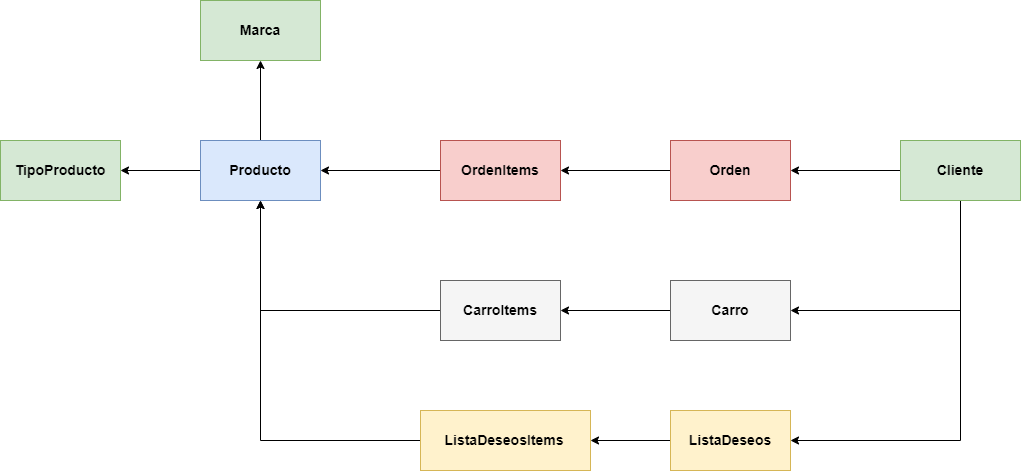

The diagram above was exported from draw.io. Its source (the exported page's mxGraphModel, read from the mxfile embedded in the PNG):
<mxGraphModel dx="2249" dy="762" grid="1" gridSize="10" guides="1" tooltips="1" connect="1" arrows="1" fold="1" page="1" pageScale="1" pageWidth="827" pageHeight="1169" math="0" shadow="0">
  <root>
    <mxCell id="0" />
    <mxCell id="1" parent="0" />
    <mxCell id="2" value="" style="edgeStyle=orthogonalEdgeStyle;rounded=0;orthogonalLoop=1;jettySize=auto;html=1;" edge="1" source="4" target="5" parent="1">
      <mxGeometry relative="1" as="geometry" />
    </mxCell>
    <mxCell id="3" value="" style="edgeStyle=orthogonalEdgeStyle;rounded=0;orthogonalLoop=1;jettySize=auto;html=1;" edge="1" source="4" target="6" parent="1">
      <mxGeometry relative="1" as="geometry" />
    </mxCell>
    <mxCell id="4" value="" style="rounded=0;whiteSpace=wrap;html=1;fillColor=#dae8fc;strokeColor=#6c8ebf;" vertex="1" parent="1">
      <mxGeometry x="140" y="190" width="120" height="60" as="geometry" />
    </mxCell>
    <mxCell id="5" value="" style="rounded=0;whiteSpace=wrap;html=1;fillColor=#d5e8d4;strokeColor=#82b366;" vertex="1" parent="1">
      <mxGeometry x="140" y="50" width="120" height="60" as="geometry" />
    </mxCell>
    <mxCell id="6" value="" style="rounded=0;whiteSpace=wrap;html=1;fillColor=#d5e8d4;strokeColor=#82b366;" vertex="1" parent="1">
      <mxGeometry x="-60" y="190" width="120" height="60" as="geometry" />
    </mxCell>
    <mxCell id="7" style="edgeStyle=orthogonalEdgeStyle;rounded=0;orthogonalLoop=1;jettySize=auto;html=1;entryX=1;entryY=0.5;entryDx=0;entryDy=0;" edge="1" source="8" target="4" parent="1">
      <mxGeometry relative="1" as="geometry" />
    </mxCell>
    <mxCell id="8" value="" style="rounded=0;whiteSpace=wrap;html=1;fillColor=#f8cecc;strokeColor=#b85450;" vertex="1" parent="1">
      <mxGeometry x="380" y="190" width="120" height="60" as="geometry" />
    </mxCell>
    <mxCell id="9" value="" style="edgeStyle=orthogonalEdgeStyle;rounded=0;orthogonalLoop=1;jettySize=auto;html=1;" edge="1" source="12" target="16" parent="1">
      <mxGeometry relative="1" as="geometry" />
    </mxCell>
    <mxCell id="10" style="edgeStyle=orthogonalEdgeStyle;rounded=0;orthogonalLoop=1;jettySize=auto;html=1;entryX=1;entryY=0.5;entryDx=0;entryDy=0;" edge="1" source="12" target="14" parent="1">
      <mxGeometry relative="1" as="geometry">
        <Array as="points">
          <mxPoint x="900" y="360" />
        </Array>
      </mxGeometry>
    </mxCell>
    <mxCell id="11" style="edgeStyle=orthogonalEdgeStyle;rounded=0;orthogonalLoop=1;jettySize=auto;html=1;entryX=1;entryY=0.5;entryDx=0;entryDy=0;" edge="1" source="12" target="20" parent="1">
      <mxGeometry relative="1" as="geometry">
        <Array as="points">
          <mxPoint x="900" y="490" />
        </Array>
      </mxGeometry>
    </mxCell>
    <mxCell id="12" value="" style="rounded=0;whiteSpace=wrap;html=1;fillColor=#d5e8d4;strokeColor=#82b366;" vertex="1" parent="1">
      <mxGeometry x="840" y="190" width="120" height="60" as="geometry" />
    </mxCell>
    <mxCell id="13" value="" style="edgeStyle=orthogonalEdgeStyle;rounded=0;orthogonalLoop=1;jettySize=auto;html=1;" edge="1" source="14" target="18" parent="1">
      <mxGeometry relative="1" as="geometry" />
    </mxCell>
    <mxCell id="14" value="" style="rounded=0;whiteSpace=wrap;html=1;fillColor=#f5f5f5;fontColor=#333333;strokeColor=#666666;" vertex="1" parent="1">
      <mxGeometry x="610" y="330" width="120" height="60" as="geometry" />
    </mxCell>
    <mxCell id="15" value="" style="edgeStyle=orthogonalEdgeStyle;rounded=0;orthogonalLoop=1;jettySize=auto;html=1;" edge="1" source="16" target="8" parent="1">
      <mxGeometry relative="1" as="geometry" />
    </mxCell>
    <mxCell id="16" value="" style="rounded=0;whiteSpace=wrap;html=1;fillColor=#f8cecc;strokeColor=#b85450;" vertex="1" parent="1">
      <mxGeometry x="610" y="190" width="120" height="60" as="geometry" />
    </mxCell>
    <mxCell id="17" style="edgeStyle=orthogonalEdgeStyle;rounded=0;orthogonalLoop=1;jettySize=auto;html=1;entryX=0.5;entryY=1;entryDx=0;entryDy=0;" edge="1" source="18" target="4" parent="1">
      <mxGeometry relative="1" as="geometry" />
    </mxCell>
    <mxCell id="18" value="" style="rounded=0;whiteSpace=wrap;html=1;fillColor=#f5f5f5;fontColor=#333333;strokeColor=#666666;" vertex="1" parent="1">
      <mxGeometry x="380" y="330" width="120" height="60" as="geometry" />
    </mxCell>
    <mxCell id="19" value="" style="edgeStyle=orthogonalEdgeStyle;rounded=0;orthogonalLoop=1;jettySize=auto;html=1;" edge="1" source="20" target="22" parent="1">
      <mxGeometry relative="1" as="geometry" />
    </mxCell>
    <mxCell id="20" value="" style="rounded=0;whiteSpace=wrap;html=1;fillColor=#fff2cc;strokeColor=#d6b656;" vertex="1" parent="1">
      <mxGeometry x="610" y="460" width="120" height="60" as="geometry" />
    </mxCell>
    <mxCell id="21" style="edgeStyle=orthogonalEdgeStyle;rounded=0;orthogonalLoop=1;jettySize=auto;html=1;entryX=0.5;entryY=1;entryDx=0;entryDy=0;" edge="1" source="22" target="4" parent="1">
      <mxGeometry relative="1" as="geometry" />
    </mxCell>
    <mxCell id="22" value="" style="rounded=0;whiteSpace=wrap;html=1;fillColor=#fff2cc;strokeColor=#d6b656;" vertex="1" parent="1">
      <mxGeometry x="360" y="460" width="170" height="60" as="geometry" />
    </mxCell>
    <mxCell id="23" value="Marca" style="text;html=1;strokeColor=none;fillColor=none;align=center;verticalAlign=middle;whiteSpace=wrap;rounded=0;fontSize=14;fontStyle=1" vertex="1" parent="1">
      <mxGeometry x="170" y="65" width="60" height="30" as="geometry" />
    </mxCell>
    <mxCell id="24" value="TipoProducto" style="text;html=1;strokeColor=none;fillColor=none;align=center;verticalAlign=middle;whiteSpace=wrap;rounded=0;fontSize=14;fontStyle=1" vertex="1" parent="1">
      <mxGeometry x="-30" y="205" width="60" height="30" as="geometry" />
    </mxCell>
    <mxCell id="25" value="Producto" style="text;html=1;strokeColor=none;fillColor=none;align=center;verticalAlign=middle;whiteSpace=wrap;rounded=0;fontSize=14;fontStyle=1" vertex="1" parent="1">
      <mxGeometry x="170" y="205" width="60" height="30" as="geometry" />
    </mxCell>
    <mxCell id="26" value="OrdenItems" style="text;html=1;strokeColor=none;fillColor=none;align=center;verticalAlign=middle;whiteSpace=wrap;rounded=0;fontSize=14;fontStyle=1" vertex="1" parent="1">
      <mxGeometry x="410" y="205" width="60" height="30" as="geometry" />
    </mxCell>
    <mxCell id="27" value="Orden" style="text;html=1;strokeColor=none;fillColor=none;align=center;verticalAlign=middle;whiteSpace=wrap;rounded=0;fontSize=14;fontStyle=1" vertex="1" parent="1">
      <mxGeometry x="640" y="205" width="60" height="30" as="geometry" />
    </mxCell>
    <mxCell id="28" value="CarroItems" style="text;html=1;strokeColor=none;fillColor=none;align=center;verticalAlign=middle;whiteSpace=wrap;rounded=0;fontSize=14;fontStyle=1" vertex="1" parent="1">
      <mxGeometry x="410" y="345" width="60" height="30" as="geometry" />
    </mxCell>
    <mxCell id="29" value="Carro" style="text;html=1;strokeColor=none;fillColor=none;align=center;verticalAlign=middle;whiteSpace=wrap;rounded=0;fontSize=14;fontStyle=1" vertex="1" parent="1">
      <mxGeometry x="640" y="345" width="60" height="30" as="geometry" />
    </mxCell>
    <mxCell id="30" value="ListaDeseosItems" style="text;html=1;strokeColor=none;fillColor=none;align=center;verticalAlign=middle;whiteSpace=wrap;rounded=0;fontSize=14;fontStyle=1" vertex="1" parent="1">
      <mxGeometry x="414" y="475" width="60" height="30" as="geometry" />
    </mxCell>
    <mxCell id="31" value="ListaDeseos" style="text;html=1;strokeColor=none;fillColor=none;align=center;verticalAlign=middle;whiteSpace=wrap;rounded=0;fontSize=14;fontStyle=1" vertex="1" parent="1">
      <mxGeometry x="640" y="475" width="60" height="30" as="geometry" />
    </mxCell>
    <mxCell id="32" value="Cliente" style="text;html=1;strokeColor=none;fillColor=none;align=center;verticalAlign=middle;whiteSpace=wrap;rounded=0;fontSize=14;fontStyle=1" vertex="1" parent="1">
      <mxGeometry x="870" y="205" width="60" height="30" as="geometry" />
    </mxCell>
  </root>
</mxGraphModel>